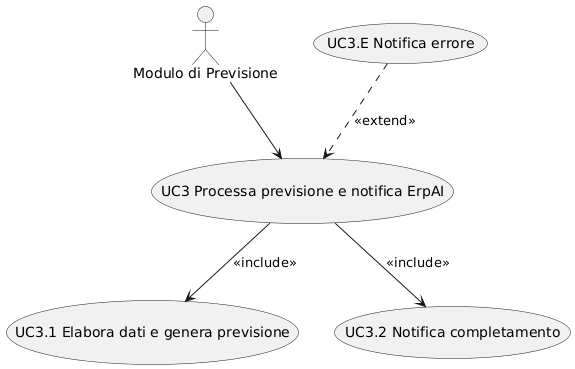

The diagram above was rendered by PlantUML. Its source (embedded in the PNG):
@startuml
actor "Modulo di Previsione" as MP

usecase "UC3 Processa previsione e notifica ErpAI" as UC3
usecase "UC3.1 Elabora dati e genera previsione" as UC3_1
usecase "UC3.2 Notifica completamento" as UC3_2
usecase "UC3.E Notifica errore" as UC3_E

MP --> UC3
UC3 --> UC3_1 : <<include>>
UC3 --> UC3_2 : <<include>>
UC3_E ..> UC3 : <<extend>>
@enduml